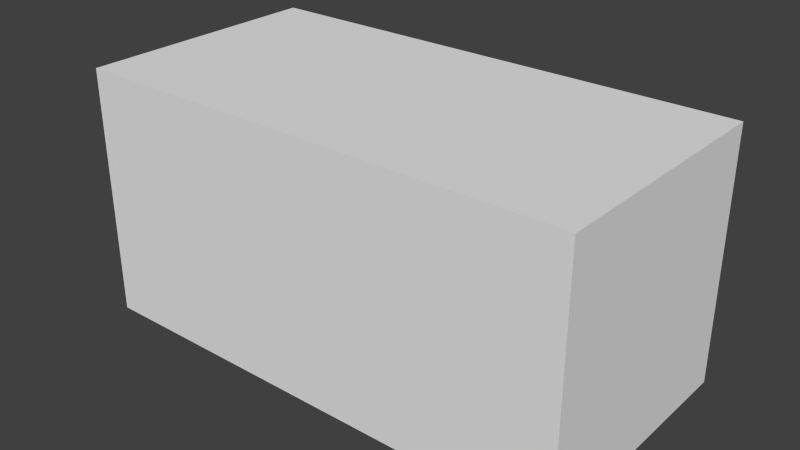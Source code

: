 # Source: short_2.blend  (saved by Blender 2.76.0; exported with 4.5.12 LTS)
import bpy
from mathutils import Matrix  # noqa: F401  (used for matrix-valued properties, if any)

bpy.ops.wm.read_factory_settings(use_empty=True)
scene = bpy.context.scene
scene.name = 'Scene'

# ---- collections
col_collection_2 = bpy.data.collections.new('Collection 2'); scene.collection.children.link(col_collection_2)

# ---- world
world_world = bpy.data.worlds.new('World'); scene.world = world_world
world_world.color = (0.05088, 0.05088, 0.05088)
world_world.use_sun_shadow = False
world_world.sun_shadow_jitter_overblur = 0.0
world_world.cycles.sampling_method = 'MANUAL'
world_world.cycles.sample_map_resolution = 256

# ---- meshes
me_cube_002 = bpy.data.meshes.new('Cube.002')
me_cube_002.from_pydata([(-2.0, -0.5, -1.0), (-2.0, -0.5, 0.0), (-2.0, 0.5, -1.0), (-2.0, 0.5, 0.0), (0.0, -0.5, -1.0), (0.0, -0.5, 0.0), (0.0, 0.5, -1.0), (0.0, 0.5, 0.0)], [], [(1, 3, 2, 0), (3, 7, 6, 2), (7, 5, 4, 6), (5, 1, 0, 4), (0, 2, 6, 4), (5, 7, 3, 1)])
me_cube_002.use_remesh_preserve_volume = False
me_cube_002.use_remesh_preserve_attributes = False
me_cube_002.use_mirror_vertex_groups = False
me_cube_002.update()

# ---- objects
ob_short_2 = bpy.data.objects.new('short_2', me_cube_002)

# ---- transforms, parenting, visibility, modifiers, constraints
ob_short_2.location = (0.0, 0.0, 0.0)
ob_short_2.lineart.crease_threshold = 0.0

# ---- collection membership
col_collection_2.objects.link(ob_short_2)

# ---- scene / render settings (as saved in the file)
scene.frame_start = 1; scene.frame_end = 250; scene.frame_set(1)
scene.render.engine = 'BLENDER_EEVEE_NEXT'
scene.render.resolution_percentage = 50
scene.render.dither_intensity = 0.0
scene.cycles.use_denoising = False
scene.cycles.samples = 10
scene.cycles.sampling_pattern = 'TABULATED_SOBOL'
scene.cycles.light_sampling_threshold = 0.0
scene.cycles.use_adaptive_sampling = False
scene.cycles.use_light_tree = False
scene.cycles.blur_glossy = 0.0
scene.cycles.pixel_filter_type = 'GAUSSIAN'
scene.cycles.sample_clamp_indirect = 0.0
scene.view_settings.view_transform = 'Standard'
bpy.context.view_layer.update()

# ---- added for rendering (the .blend has no active camera and no usable light): camera, sun
cam_auto = bpy.data.cameras.new('AutoCamera')
cam_auto.lens = 50.0
cam_auto.sensor_width = 36.0
cam_auto.clip_end = 1000.0
ob_auto_camera = bpy.data.objects.new('AutoCamera', cam_auto)
scene.collection.objects.link(ob_auto_camera)
ob_auto_camera.location = (1.26633, -2.71959, 1.31306)
ob_auto_camera.rotation_euler = (1.09748, -7.21219e-08, 0.694738)
scene.camera = ob_auto_camera
light_auto_sun = bpy.data.lights.new('AutoSun', 'SUN')
light_auto_sun.energy = 3.0
light_auto_sun.angle = 0.0523599
ob_auto_sun = bpy.data.objects.new('AutoSun', light_auto_sun)
scene.collection.objects.link(ob_auto_sun)
ob_auto_sun.rotation_euler = (0.872665, 0.174533, 0.523599)
bpy.context.view_layer.update()
